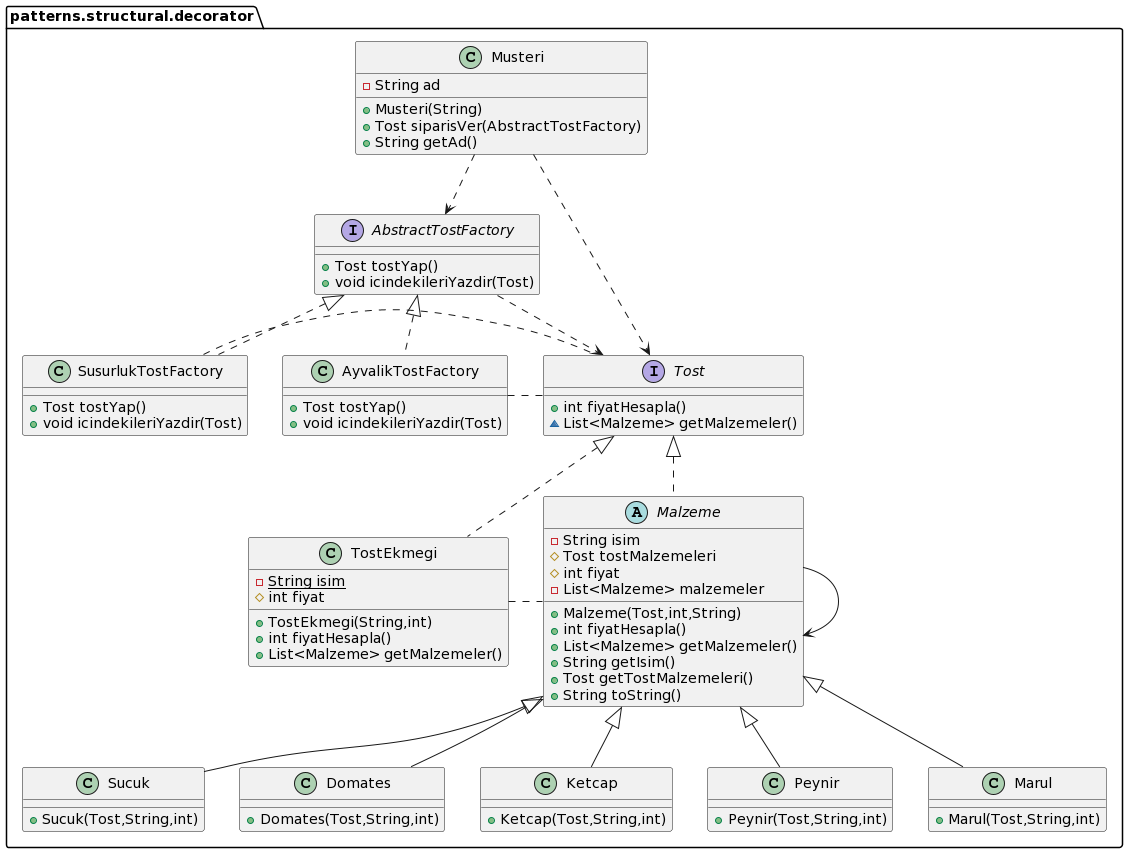

The diagram above was rendered by PlantUML. Its source (embedded in the PNG):
@startuml
class patterns.structural.decorator.Sucuk {
+ Sucuk(Tost,String,int)
}
class patterns.structural.decorator.Domates {
+ Domates(Tost,String,int)
}
class patterns.structural.decorator.SusurlukTostFactory {
+ Tost tostYap()
+ void icindekileriYazdir(Tost)
}
class patterns.structural.decorator.Ketcap {
+ Ketcap(Tost,String,int)
}
class patterns.structural.decorator.AyvalikTostFactory {
+ Tost tostYap()
+ void icindekileriYazdir(Tost)
}
abstract class patterns.structural.decorator.Malzeme {
- String isim
# Tost tostMalzemeleri
# int fiyat
- List<Malzeme> malzemeler
+ Malzeme(Tost,int,String)
+ int fiyatHesapla()
+ List<Malzeme> getMalzemeler()
+ String getIsim()
+ Tost getTostMalzemeleri()
+ String toString()
}
class patterns.structural.decorator.Peynir {
+ Peynir(Tost,String,int)
}
class patterns.structural.decorator.Musteri {
- String ad
+ Musteri(String)
+ Tost siparisVer(AbstractTostFactory)
+ String getAd()
}
class patterns.structural.decorator.Marul {
+ Marul(Tost,String,int)
}
class patterns.structural.decorator.TostEkmegi {
- {static} String isim
# int fiyat
+ TostEkmegi(String,int)
+ int fiyatHesapla()
+ List<Malzeme> getMalzemeler()
}
interface patterns.structural.decorator.AbstractTostFactory {
+ Tost tostYap()
+ void icindekileriYazdir(Tost)
}
interface patterns.structural.decorator.Tost {
+ int fiyatHesapla()
~ List<Malzeme> getMalzemeler()
}
patterns.structural.decorator.AyvalikTostFactory . patterns.structural.decorator.Tost
patterns.structural.decorator.SusurlukTostFactory . patterns.structural.decorator.Tost
patterns.structural.decorator.TostEkmegi . patterns.structural.decorator.Malzeme
patterns.structural.decorator.Musteri ..> patterns.structural.decorator.AbstractTostFactory
patterns.structural.decorator.Malzeme --> patterns.structural.decorator.Malzeme
patterns.structural.decorator.AbstractTostFactory ..> patterns.structural.decorator.Tost
patterns.structural.decorator.Musteri ..> patterns.structural.decorator.Tost
patterns.structural.decorator.Malzeme <|-- patterns.structural.decorator.Sucuk
patterns.structural.decorator.Malzeme <|-- patterns.structural.decorator.Domates
patterns.structural.decorator.AbstractTostFactory <|.. patterns.structural.decorator.SusurlukTostFactory
patterns.structural.decorator.Malzeme <|-- patterns.structural.decorator.Ketcap
patterns.structural.decorator.AbstractTostFactory <|.. patterns.structural.decorator.AyvalikTostFactory
patterns.structural.decorator.Tost <|.. patterns.structural.decorator.Malzeme
patterns.structural.decorator.Malzeme <|-- patterns.structural.decorator.Peynir
patterns.structural.decorator.Malzeme <|-- patterns.structural.decorator.Marul
patterns.structural.decorator.Tost <|.. patterns.structural.decorator.TostEkmegi
@enduml